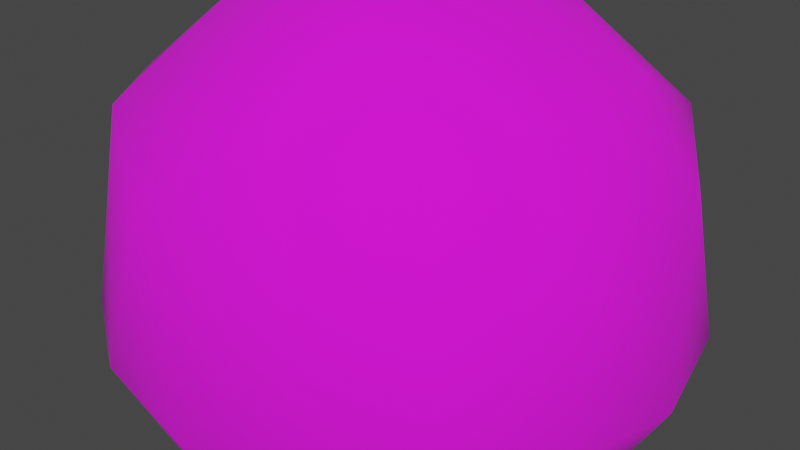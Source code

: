 # Source: Asteroid_gro_.blend  (saved by Blender 3.4.6; exported with 4.5.12 LTS)
import bpy
from mathutils import Matrix  # noqa: F401  (used for matrix-valued properties, if any)

bpy.ops.wm.read_factory_settings(use_empty=True)
scene = bpy.context.scene
scene.name = 'Scene'

# ---- collections
col_collection = bpy.data.collections.new('Collection'); scene.collection.children.link(col_collection)

# ---- images (referenced by path relative to the original .blend; pixels are not part of the script)
import os
ASSET_DIR = os.environ.get("B2B_ASSET_DIR", "")  # directory of the original .blend (textures are referenced by path, not embedded)
HERE = os.path.dirname(os.path.abspath(__file__))  # packed textures are extracted next to this script under _unpacked/

def load_image(name, relpath, width, height, colorspace="sRGB"):
    """Load a texture the original file referenced (path relative to the .blend, or extracted next to this script)."""
    p = next((c for c in (os.path.join(HERE, relpath), os.path.join(ASSET_DIR, relpath)) if relpath and os.path.exists(c)), "")
    if p:
        img = bpy.data.images.load(p, check_existing=True)
        img.name = name
    else:  # same state as the original file: an image datablock whose file is absent (Cycles renders it pink)
        img = bpy.data.images.new(name, width, height)
        img.source = "FILE"
        img.filepath = "//" + (relpath or name)
    img.colorspace_settings.name = colorspace
    return img
img_asteroid_tex = load_image('Asteroid Tex', 'Asteroid Tex.png', 1024, 1024, 'sRGB')

# ---- materials (node trees are filled in below, after node groups)
mat_asteroid_mat = bpy.data.materials.new('Asteroid Mat')
mat_asteroid_mat.use_transparent_shadow = False

# ---- material node trees
mat_asteroid_mat.use_nodes = True; mat_asteroid_mat.node_tree.nodes.clear()
_N = mat_asteroid_mat.node_tree.nodes; _L = mat_asteroid_mat.node_tree.links
n0 = _N.new('ShaderNodeBsdfPrincipled'); n0.name = 'Principled BSDF'; n0.location = (10, 300)
n0.distribution = 'GGX'
n0.subsurface_method = 'RANDOM_WALK_SKIN'
n0.inputs[2].default_value = 1.0
n0.inputs[3].default_value = 1.45
n0.inputs[27].default_value = (0.0, 0.0, 0.0, 1.0)
n0.inputs[28].default_value = 1.0
n1 = _N.new('ShaderNodeOutputMaterial'); n1.name = 'Material Output'; n1.location = (300, 300)
n2 = _N.new('ShaderNodeTexImage'); n2.name = 'Image Texture'; n2.location = (-280, 271)
n2.image = img_asteroid_tex
_L.new(n0.outputs[0], n1.inputs[0])
_L.new(n2.outputs[0], n0.inputs[0])
n1.is_active_output = True

# ---- world
world_world = bpy.data.worlds.new('World'); scene.world = world_world
world_world.use_nodes = True; world_world.node_tree.nodes.clear()
_N = world_world.node_tree.nodes; _L = world_world.node_tree.links
n0 = _N.new('ShaderNodeOutputWorld'); n0.name = 'World Output'; n0.location = (300, 300)
n1 = _N.new('ShaderNodeBackground'); n1.name = 'Background'; n1.location = (10, 300)
n1.inputs[0].default_value = (0.05088, 0.05088, 0.05088, 1.0)
_L.new(n1.outputs[0], n0.inputs[0])
n0.is_active_output = True
world_world.color = (0.05088, 0.05088, 0.05088)
world_world.use_sun_shadow = False
world_world.sun_shadow_jitter_overblur = 0.0

# ---- meshes
me_cube_001 = bpy.data.meshes.new('Cube.001')
me_cube_001.from_pydata([(-1.0, -1.0, -1.0), (-1.0, -1.0, 1.0), (-1.0, 1.0, -1.0), (-1.0, 1.0, 1.0), (1.0, -1.0, -1.0), (1.0, -1.0, 1.0), (1.0, 1.0, -1.0), (1.0, 1.0, 1.0)], [], [(0, 1, 3, 2), (2, 3, 7, 6), (6, 7, 5, 4), (4, 5, 1, 0), (2, 6, 4, 0), (7, 3, 1, 5)])
me_cube_001.polygons.foreach_set('use_smooth', [True] * 6)
_uv = me_cube_001.uv_layers.new(name='UVMap')
_uv.uv.foreach_set('vector', [0.375, 0.0, 0.625, 0.0, 0.625, 0.25, 0.375, 0.25, 0.375, 0.25, 0.625, 0.25, 0.625, 0.5, 0.375, 0.5, 0.375, 0.5, 0.625, 0.5, 0.625, 0.75, 0.375, 0.75, 0.375, 0.75, 0.625, 0.75, 0.625, 1.0, 0.375, 1.0, 0.125, 0.5, 0.375, 0.5, 0.375, 0.75, 0.125, 0.75, 0.625, 0.5, 0.875, 0.5, 0.875, 0.75, 0.625, 0.75])
me_cube_001.materials.append(mat_asteroid_mat)
me_cube_001.update()

# ---- objects
ob_cube = bpy.data.objects.new('Cube', me_cube_001)

# ---- transforms, parenting, visibility, modifiers, constraints
ob_cube.location = (0.0, 0.0, 0.0)
ob_cube.scale = (2.321, 2.321, 2.321)
_m = ob_cube.modifiers.new('Subdivision', 'SUBSURF')
_m.levels = 4
_m = ob_cube.modifiers.new('Displace', 'DISPLACE')
_m = ob_cube.modifiers.new('Decimate', 'DECIMATE')
_m.ratio = 0.5

# ---- collection membership
col_collection.objects.link(ob_cube)

# ---- scene / render settings (as saved in the file)
scene.frame_start = 1; scene.frame_end = 250; scene.frame_set(1)
scene.render.engine = 'BLENDER_EEVEE_NEXT'
scene.cycles.sampling_pattern = 'TABULATED_SOBOL'
scene.cycles.use_light_tree = False
scene.view_settings.view_transform = 'Filmic'
bpy.context.view_layer.update()

# ---- added for rendering (the .blend has no active camera and no usable light): camera, sun
cam_auto = bpy.data.cameras.new('AutoCamera')
cam_auto.lens = 50.0
cam_auto.sensor_width = 36.0
cam_auto.clip_end = 1000.0
ob_auto_camera = bpy.data.objects.new('AutoCamera', cam_auto)
scene.collection.objects.link(ob_auto_camera)
ob_auto_camera.location = (6.45586, -7.83253, 5.42729)
ob_auto_camera.rotation_euler = (1.09748, -7.21219e-08, 0.694738)
scene.camera = ob_auto_camera
light_auto_sun = bpy.data.lights.new('AutoSun', 'SUN')
light_auto_sun.energy = 3.0
light_auto_sun.angle = 0.0523599
ob_auto_sun = bpy.data.objects.new('AutoSun', light_auto_sun)
scene.collection.objects.link(ob_auto_sun)
ob_auto_sun.rotation_euler = (0.872665, 0.174533, 0.523599)
bpy.context.view_layer.update()
